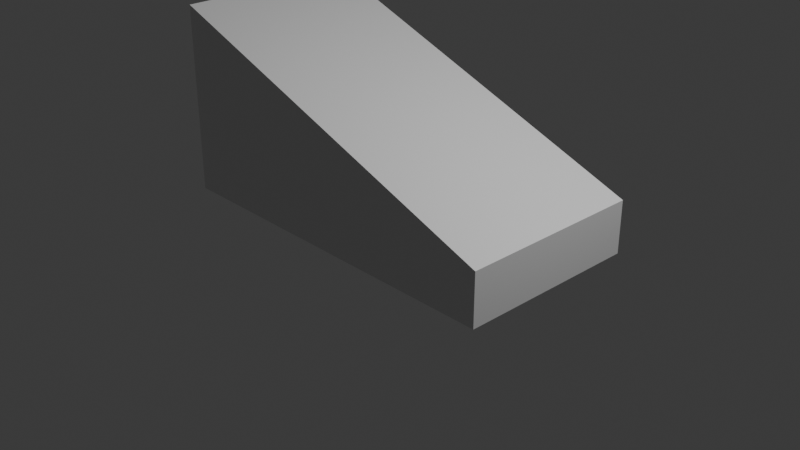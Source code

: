 # Source: temp.blend  (saved by Blender 5.0.118; exported with 4.5.12 LTS)
import bpy
from mathutils import Matrix  # noqa: F401  (used for matrix-valued properties, if any)

bpy.ops.wm.read_factory_settings(use_empty=True)
scene = bpy.context.scene
scene.name = 'Scene'

# ---- collections
col_collection = bpy.data.collections.new('Collection'); scene.collection.children.link(col_collection)

# ---- materials (node trees are filled in below, after node groups)
mat_material = bpy.data.materials.new('Material')
mat_material.alpha_threshold = 0.0
mat_material.use_backface_culling_lightprobe_volume = False
mat_material.roughness = 0.5
mat_material.line_color = (0.0, 0.0, 0.0, 1.0)

# ---- material node trees
mat_material.use_nodes = True; mat_material.node_tree.nodes.clear()
_N = mat_material.node_tree.nodes; _L = mat_material.node_tree.links
n0 = _N.new('ShaderNodeOutputMaterial'); n0.name = 'Material Output'; n0.location = (200, 100)
n1 = _N.new('ShaderNodeBsdfPrincipled'); n1.name = 'Principled BSDF'; n1.location = (-200, 100)
_L.new(n1.outputs[0], n0.inputs[0])
n0.is_active_output = True

# ---- world
world_world = bpy.data.worlds.new('World'); scene.world = world_world
world_world.use_nodes = True; world_world.node_tree.nodes.clear()
_N = world_world.node_tree.nodes; _L = world_world.node_tree.links
n0 = _N.new('ShaderNodeOutputWorld'); n0.name = 'World Output'; n0.location = (200, 100)
n1 = _N.new('ShaderNodeBackground'); n1.name = 'Background'; n1.location = (-200, 100)
n1.inputs[0].default_value = (0.05088, 0.05088, 0.05088, 1.0)
_L.new(n1.outputs[0], n0.inputs[0])
n0.is_active_output = True
world_world.color = (0.05088, 0.05088, 0.05088)
world_world.sun_shadow_jitter_overblur = 0.0

# ---- cameras
cam_camera = bpy.data.cameras.new('Camera')
cam_camera.clip_end = 100.0
cam_camera.ortho_scale = 7.314

# ---- lights
light_light = bpy.data.lights.new('Light', 'POINT')
light_light.energy = 1000.0
light_light.shadow_soft_size = 0.1

# ---- meshes
me_cube = bpy.data.meshes.new('Cube')
me_cube.from_pydata([(1.0, 1.0, -0.4401), (1.0, 1.0, -1.0), (1.0, -1.0, 1.0), (1.0, -1.0, -1.0), (-1.0, 1.0, -0.4401), (-1.0, 1.0, -1.0), (-1.0, -1.0, 1.0), (-1.0, -1.0, -1.0)], [], [(0, 4, 6, 2), (3, 2, 6, 7), (7, 6, 4, 5), (5, 1, 3, 7), (1, 0, 2, 3), (5, 4, 0, 1)])
_uv = me_cube.uv_layers.new(name='UVMap')
_uv.uv.foreach_set('vector', [0.625, 0.5, 0.875, 0.5, 0.875, 0.75, 0.625, 0.75, 0.375, 0.75, 0.625, 0.75, 0.625, 1.0, 0.375, 1.0, 0.375, 0.0, 0.625, 0.0, 0.625, 0.25, 0.375, 0.25, 0.125, 0.5, 0.375, 0.5, 0.375, 0.75, 0.125, 0.75, 0.375, 0.5, 0.625, 0.5, 0.625, 0.75, 0.375, 0.75, 0.375, 0.25, 0.625, 0.25, 0.625, 0.5, 0.375, 0.5])
me_cube.materials.append(mat_material)
me_cube.use_mirror_vertex_groups = False
me_cube.update()

# ---- objects
ob_cube = bpy.data.objects.new('Cube', me_cube)
ob_light = bpy.data.objects.new('Light', light_light)
ob_camera = bpy.data.objects.new('Camera', cam_camera)

# ---- transforms, parenting, visibility, modifiers, constraints
ob_cube.location = (0.0, 0.0, 1.0)
ob_cube.rotation_euler = (0.0, -0.0, -1.571)
ob_cube.scale = (1.0, 1.973, 1.0)
ob_cube.lock_rotations_4d = False
ob_cube.empty_display_type = 'ARROWS'
ob_cube.lineart.crease_threshold = 0.0
ob_light.location = (4.076, 1.005, 5.904)
ob_light.rotation_euler = (0.6503, 0.05522, 1.866)
ob_light.lock_rotations_4d = False
ob_light.empty_display_type = 'ARROWS'
ob_light.color = (0.0, 0.0, 0.0, 0.0)
ob_light.lineart.crease_threshold = 0.0
ob_camera.location = (7.359, -6.926, 4.958)
ob_camera.rotation_euler = (1.109, 0.0, 0.8149)
ob_camera.lock_rotations_4d = False
ob_camera.empty_display_type = 'ARROWS'
ob_camera.color = (0.0, 0.0, 0.0, 0.0)
ob_camera.display_type = 'WIRE'
ob_camera.lineart.crease_threshold = 0.0

# ---- collection membership
col_collection.objects.link(ob_cube)
col_collection.objects.link(ob_light)
col_collection.objects.link(ob_camera)

# ---- scene / render settings (as saved in the file)
scene.camera = ob_camera
scene.frame_start = 1; scene.frame_end = 250; scene.frame_set(1)
scene.render.engine = 'BLENDER_EEVEE_NEXT'
scene.render.bake_bias = 0.0
scene.render.bake_samples = 0
scene.cycles.sampling_pattern = 'TABULATED_SOBOL'
scene.eevee.use_volume_custom_range = False
bpy.context.view_layer.update()
